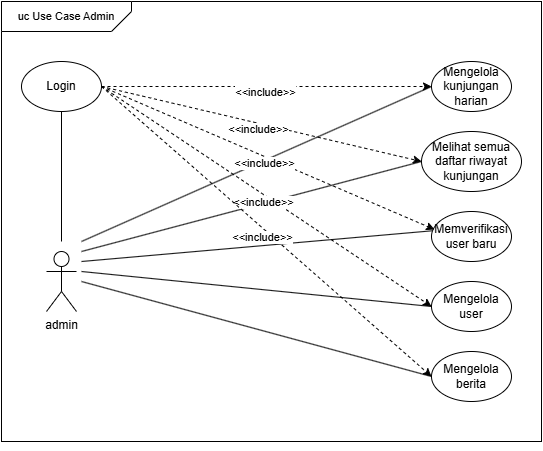

The diagram above was exported from draw.io. Its source (the exported page's mxGraphModel, read from the mxfile embedded in the PNG):
<mxGraphModel dx="1386" dy="793" grid="1" gridSize="10" guides="1" tooltips="1" connect="1" arrows="1" fold="1" page="1" pageScale="1" pageWidth="850" pageHeight="1100" math="0" shadow="0">
  <root>
    <mxCell id="0" />
    <mxCell id="1" parent="0" />
    <mxCell id="qdEQd0mUaG-d5LuaCUXa-25" value="" style="rounded=0;whiteSpace=wrap;html=1;verticalAlign=middle;fillColor=none;" parent="1" vertex="1">
      <mxGeometry x="60" y="110" width="540" height="440" as="geometry" />
    </mxCell>
    <mxCell id="IGEThCHEhvGlLkRtF7x6-1" value="admin" style="shape=umlActor;verticalLabelPosition=bottom;verticalAlign=top;html=1;outlineConnect=0;rounded=1;" parent="1" vertex="1">
      <mxGeometry x="105" y="360" width="30" height="60" as="geometry" />
    </mxCell>
    <mxCell id="MLU2V3QKFiQ-VihSslrR-26" value="Mengelola user" style="ellipse;whiteSpace=wrap;html=1;rounded=1;" parent="1" vertex="1">
      <mxGeometry x="490" y="390" width="80" height="50" as="geometry" />
    </mxCell>
    <mxCell id="MLU2V3QKFiQ-VihSslrR-27" value="" style="endArrow=none;html=1;rounded=0;entryX=0;entryY=0.5;entryDx=0;entryDy=0;" parent="1" target="qdEQd0mUaG-d5LuaCUXa-1" edge="1">
      <mxGeometry width="50" height="50" relative="1" as="geometry">
        <mxPoint x="140" y="390" as="sourcePoint" />
        <mxPoint x="480" y="455" as="targetPoint" />
        <Array as="points" />
      </mxGeometry>
    </mxCell>
    <mxCell id="qdEQd0mUaG-d5LuaCUXa-1" value="Mengelola berita" style="ellipse;whiteSpace=wrap;html=1;rounded=1;" parent="1" vertex="1">
      <mxGeometry x="490" y="460" width="80" height="50" as="geometry" />
    </mxCell>
    <mxCell id="qdEQd0mUaG-d5LuaCUXa-3" value="Mengelola kunjungan harian" style="ellipse;whiteSpace=wrap;html=1;rounded=1;" parent="1" vertex="1">
      <mxGeometry x="490" y="170" width="80" height="50" as="geometry" />
    </mxCell>
    <mxCell id="qdEQd0mUaG-d5LuaCUXa-4" value="" style="endArrow=none;html=1;rounded=0;entryX=0;entryY=0.5;entryDx=0;entryDy=0;" parent="1" target="qdEQd0mUaG-d5LuaCUXa-3" edge="1">
      <mxGeometry width="50" height="50" relative="1" as="geometry">
        <mxPoint x="140" y="350" as="sourcePoint" />
        <mxPoint x="250" y="55" as="targetPoint" />
        <Array as="points" />
      </mxGeometry>
    </mxCell>
    <mxCell id="qdEQd0mUaG-d5LuaCUXa-6" value="" style="endArrow=none;html=1;rounded=0;entryX=0;entryY=0.5;entryDx=0;entryDy=0;" parent="1" target="qdEQd0mUaG-d5LuaCUXa-7" edge="1">
      <mxGeometry width="50" height="50" relative="1" as="geometry">
        <mxPoint x="140" y="360" as="sourcePoint" />
        <mxPoint x="490" y="235" as="targetPoint" />
        <Array as="points" />
      </mxGeometry>
    </mxCell>
    <mxCell id="qdEQd0mUaG-d5LuaCUXa-7" value="Melihat semua daftar riwayat kunjungan" style="ellipse;whiteSpace=wrap;html=1;rounded=1;" parent="1" vertex="1">
      <mxGeometry x="480" y="240" width="100" height="60" as="geometry" />
    </mxCell>
    <mxCell id="qdEQd0mUaG-d5LuaCUXa-8" value="" style="endArrow=none;html=1;rounded=0;entryX=0.05;entryY=0.38;entryDx=0;entryDy=0;entryPerimeter=0;" parent="1" target="qdEQd0mUaG-d5LuaCUXa-9" edge="1">
      <mxGeometry width="50" height="50" relative="1" as="geometry">
        <mxPoint x="140" y="370" as="sourcePoint" />
        <mxPoint x="470" y="310" as="targetPoint" />
        <Array as="points" />
      </mxGeometry>
    </mxCell>
    <mxCell id="qdEQd0mUaG-d5LuaCUXa-9" value="Memverifikasi user baru" style="ellipse;whiteSpace=wrap;html=1;rounded=1;" parent="1" vertex="1">
      <mxGeometry x="490" y="320" width="80" height="50" as="geometry" />
    </mxCell>
    <mxCell id="qdEQd0mUaG-d5LuaCUXa-10" value="" style="endArrow=none;html=1;rounded=0;entryX=0;entryY=0.5;entryDx=0;entryDy=0;" parent="1" target="MLU2V3QKFiQ-VihSslrR-26" edge="1">
      <mxGeometry width="50" height="50" relative="1" as="geometry">
        <mxPoint x="140" y="380" as="sourcePoint" />
        <mxPoint x="480" y="350" as="targetPoint" />
        <Array as="points" />
      </mxGeometry>
    </mxCell>
    <mxCell id="qdEQd0mUaG-d5LuaCUXa-11" value="Login" style="ellipse;whiteSpace=wrap;html=1;rounded=1;" parent="1" vertex="1">
      <mxGeometry x="80" y="170" width="80" height="50" as="geometry" />
    </mxCell>
    <mxCell id="qdEQd0mUaG-d5LuaCUXa-12" value="" style="endArrow=none;html=1;rounded=0;entryX=0.5;entryY=1;entryDx=0;entryDy=0;" parent="1" target="qdEQd0mUaG-d5LuaCUXa-11" edge="1">
      <mxGeometry width="50" height="50" relative="1" as="geometry">
        <mxPoint x="120" y="350" as="sourcePoint" />
        <mxPoint x="415" y="290" as="targetPoint" />
      </mxGeometry>
    </mxCell>
    <mxCell id="qdEQd0mUaG-d5LuaCUXa-13" value="" style="endArrow=classic;html=1;rounded=0;entryX=0;entryY=0.5;entryDx=0;entryDy=0;exitX=1;exitY=0.5;exitDx=0;exitDy=0;dashed=1;" parent="1" source="qdEQd0mUaG-d5LuaCUXa-11" target="qdEQd0mUaG-d5LuaCUXa-3" edge="1">
      <mxGeometry width="50" height="50" relative="1" as="geometry">
        <mxPoint x="360" y="320" as="sourcePoint" />
        <mxPoint x="410" y="270" as="targetPoint" />
      </mxGeometry>
    </mxCell>
    <mxCell id="qdEQd0mUaG-d5LuaCUXa-14" value="&amp;lt;&amp;lt;include&amp;gt;&amp;gt;" style="edgeLabel;html=1;align=center;verticalAlign=middle;resizable=0;points=[];" parent="qdEQd0mUaG-d5LuaCUXa-13" vertex="1" connectable="0">
      <mxGeometry x="0.0116" y="-4" relative="1" as="geometry">
        <mxPoint x="-4" y="1" as="offset" />
      </mxGeometry>
    </mxCell>
    <mxCell id="qdEQd0mUaG-d5LuaCUXa-15" value="" style="endArrow=classic;html=1;rounded=0;entryX=0;entryY=0.5;entryDx=0;entryDy=0;exitX=1;exitY=0.5;exitDx=0;exitDy=0;dashed=1;" parent="1" source="qdEQd0mUaG-d5LuaCUXa-11" target="qdEQd0mUaG-d5LuaCUXa-7" edge="1">
      <mxGeometry width="50" height="50" relative="1" as="geometry">
        <mxPoint x="165" y="175" as="sourcePoint" />
        <mxPoint x="490" y="235" as="targetPoint" />
      </mxGeometry>
    </mxCell>
    <mxCell id="qdEQd0mUaG-d5LuaCUXa-16" value="&amp;lt;&amp;lt;include&amp;gt;&amp;gt;" style="edgeLabel;html=1;align=center;verticalAlign=middle;resizable=0;points=[];" parent="qdEQd0mUaG-d5LuaCUXa-15" vertex="1" connectable="0">
      <mxGeometry x="0.0116" y="-4" relative="1" as="geometry">
        <mxPoint x="-4" y="1" as="offset" />
      </mxGeometry>
    </mxCell>
    <mxCell id="qdEQd0mUaG-d5LuaCUXa-17" value="" style="endArrow=classic;html=1;rounded=0;exitX=1;exitY=0.5;exitDx=0;exitDy=0;dashed=1;entryX=0.038;entryY=0.36;entryDx=0;entryDy=0;entryPerimeter=0;" parent="1" source="qdEQd0mUaG-d5LuaCUXa-11" target="qdEQd0mUaG-d5LuaCUXa-9" edge="1">
      <mxGeometry width="50" height="50" relative="1" as="geometry">
        <mxPoint x="165" y="175" as="sourcePoint" />
        <mxPoint x="470" y="300" as="targetPoint" />
      </mxGeometry>
    </mxCell>
    <mxCell id="qdEQd0mUaG-d5LuaCUXa-18" value="&amp;lt;&amp;lt;include&amp;gt;&amp;gt;" style="edgeLabel;html=1;align=center;verticalAlign=middle;resizable=0;points=[];" parent="qdEQd0mUaG-d5LuaCUXa-17" vertex="1" connectable="0">
      <mxGeometry x="0.0116" y="-4" relative="1" as="geometry">
        <mxPoint x="-4" y="1" as="offset" />
      </mxGeometry>
    </mxCell>
    <mxCell id="qdEQd0mUaG-d5LuaCUXa-19" value="" style="endArrow=classic;html=1;rounded=0;exitX=1;exitY=0.5;exitDx=0;exitDy=0;dashed=1;entryX=0;entryY=0.5;entryDx=0;entryDy=0;" parent="1" source="qdEQd0mUaG-d5LuaCUXa-11" target="MLU2V3QKFiQ-VihSslrR-26" edge="1">
      <mxGeometry width="50" height="50" relative="1" as="geometry">
        <mxPoint x="165" y="175" as="sourcePoint" />
        <mxPoint x="490" y="380" as="targetPoint" />
      </mxGeometry>
    </mxCell>
    <mxCell id="qdEQd0mUaG-d5LuaCUXa-20" value="&amp;lt;&amp;lt;include&amp;gt;&amp;gt;" style="edgeLabel;html=1;align=center;verticalAlign=middle;resizable=0;points=[];" parent="qdEQd0mUaG-d5LuaCUXa-19" vertex="1" connectable="0">
      <mxGeometry x="0.0116" y="-4" relative="1" as="geometry">
        <mxPoint x="-4" y="1" as="offset" />
      </mxGeometry>
    </mxCell>
    <mxCell id="qdEQd0mUaG-d5LuaCUXa-21" value="" style="endArrow=classic;html=1;rounded=0;exitX=1;exitY=0.5;exitDx=0;exitDy=0;dashed=1;entryX=0;entryY=0.5;entryDx=0;entryDy=0;" parent="1" source="qdEQd0mUaG-d5LuaCUXa-11" target="qdEQd0mUaG-d5LuaCUXa-1" edge="1">
      <mxGeometry width="50" height="50" relative="1" as="geometry">
        <mxPoint x="165" y="175" as="sourcePoint" />
        <mxPoint x="480" y="450" as="targetPoint" />
      </mxGeometry>
    </mxCell>
    <mxCell id="qdEQd0mUaG-d5LuaCUXa-22" value="&amp;lt;&amp;lt;include&amp;gt;&amp;gt;" style="edgeLabel;html=1;align=center;verticalAlign=middle;resizable=0;points=[];" parent="qdEQd0mUaG-d5LuaCUXa-21" vertex="1" connectable="0">
      <mxGeometry x="0.0116" y="-4" relative="1" as="geometry">
        <mxPoint x="-4" y="1" as="offset" />
      </mxGeometry>
    </mxCell>
    <mxCell id="qdEQd0mUaG-d5LuaCUXa-31" value="&lt;font style=&quot;font-size: 11px;&quot;&gt;uc Use Case Admin&lt;/font&gt;" style="shape=card;whiteSpace=wrap;html=1;flipV=1;flipH=1;size=20;" parent="1" vertex="1">
      <mxGeometry x="60" y="110" width="130" height="30" as="geometry" />
    </mxCell>
    <mxCell id="WOuYQn8tZtGEX928dhGf-1" style="edgeStyle=orthogonalEdgeStyle;rounded=0;orthogonalLoop=1;jettySize=auto;html=1;exitX=0.5;exitY=1;exitDx=0;exitDy=0;" edge="1" parent="1" source="qdEQd0mUaG-d5LuaCUXa-25" target="qdEQd0mUaG-d5LuaCUXa-25">
      <mxGeometry relative="1" as="geometry" />
    </mxCell>
  </root>
</mxGraphModel>